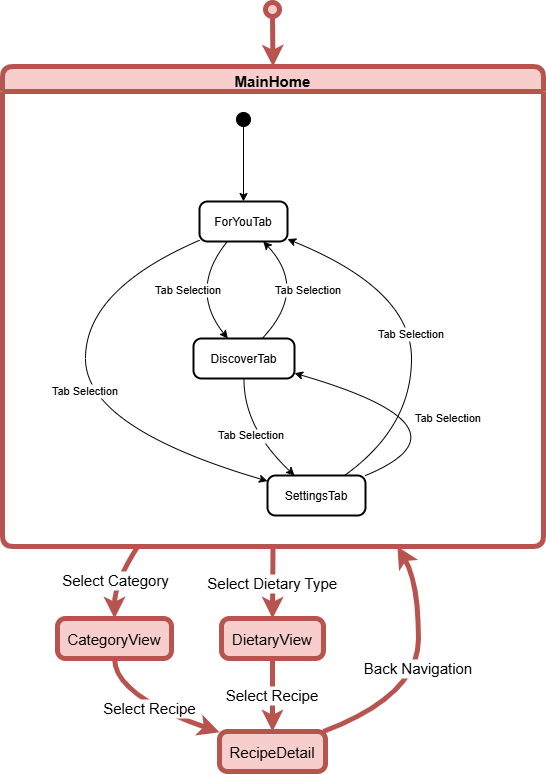

The diagram above was exported from draw.io. Its source (the exported page's mxGraphModel, read from the mxfile embedded in the PNG):
<mxGraphModel dx="1898" dy="1022" grid="0" gridSize="10" guides="0" tooltips="1" connect="1" arrows="1" fold="1" page="1" pageScale="1" pageWidth="827" pageHeight="1169" math="0" shadow="0">
  <root>
    <mxCell id="0" />
    <mxCell id="1" parent="0" />
    <mxCell id="5v8BdQj2G2eV0KmXg3UL-384" value="" style="ellipse;fillColor=#f8cecc;strokeColor=#b85450;strokeWidth=5;fontSize=15;" vertex="1" parent="1">
      <mxGeometry x="283" y="24" width="14" height="14" as="geometry" />
    </mxCell>
    <mxCell id="5v8BdQj2G2eV0KmXg3UL-385" value="MainHome" style="swimlane;fontStyle=1;align=center;verticalAlign=middle;startSize=25;container=0;collapsible=0;rounded=1;arcSize=14;dropTarget=0;verticalAlign=top;fillColor=#f8cecc;strokeColor=#b85450;strokeWidth=5;fontSize=15;" vertex="1" parent="1">
      <mxGeometry x="20" y="88" width="541" height="480" as="geometry" />
    </mxCell>
    <mxCell id="5v8BdQj2G2eV0KmXg3UL-386" value="" style="ellipse;fillColor=strokeColor;" vertex="1" parent="5v8BdQj2G2eV0KmXg3UL-385">
      <mxGeometry x="234" y="46" width="14" height="14" as="geometry" />
    </mxCell>
    <mxCell id="5v8BdQj2G2eV0KmXg3UL-387" value="ForYouTab" style="rounded=1;arcSize=20;strokeWidth=2" vertex="1" parent="5v8BdQj2G2eV0KmXg3UL-385">
      <mxGeometry x="197" y="135" width="88" height="40" as="geometry" />
    </mxCell>
    <mxCell id="5v8BdQj2G2eV0KmXg3UL-388" value="DiscoverTab" style="rounded=1;arcSize=20;strokeWidth=2" vertex="1" parent="5v8BdQj2G2eV0KmXg3UL-385">
      <mxGeometry x="191" y="272" width="101" height="40" as="geometry" />
    </mxCell>
    <mxCell id="5v8BdQj2G2eV0KmXg3UL-389" value="SettingsTab" style="rounded=1;arcSize=20;strokeWidth=2" vertex="1" parent="5v8BdQj2G2eV0KmXg3UL-385">
      <mxGeometry x="265" y="409" width="98" height="40" as="geometry" />
    </mxCell>
    <mxCell id="5v8BdQj2G2eV0KmXg3UL-390" value="" style="curved=1;startArrow=none;;exitX=0.51;exitY=0.96;entryX=0.5;entryY=-0.01;rounded=0;" edge="1" parent="5v8BdQj2G2eV0KmXg3UL-385" source="5v8BdQj2G2eV0KmXg3UL-386" target="5v8BdQj2G2eV0KmXg3UL-387">
      <mxGeometry relative="1" as="geometry">
        <Array as="points" />
      </mxGeometry>
    </mxCell>
    <mxCell id="5v8BdQj2G2eV0KmXg3UL-391" value="Tab Selection" style="curved=1;startArrow=none;;exitX=0.32;exitY=0.99;entryX=0.34;entryY=0;rounded=0;" edge="1" parent="5v8BdQj2G2eV0KmXg3UL-385" source="5v8BdQj2G2eV0KmXg3UL-387" target="5v8BdQj2G2eV0KmXg3UL-388">
      <mxGeometry relative="1" as="geometry">
        <Array as="points">
          <mxPoint x="186" y="223" />
        </Array>
      </mxGeometry>
    </mxCell>
    <mxCell id="5v8BdQj2G2eV0KmXg3UL-392" value="Tab Selection" style="curved=1;startArrow=none;;exitX=0.68;exitY=0;entryX=0.72;entryY=0.99;rounded=0;" edge="1" parent="5v8BdQj2G2eV0KmXg3UL-385" source="5v8BdQj2G2eV0KmXg3UL-388" target="5v8BdQj2G2eV0KmXg3UL-387">
      <mxGeometry relative="1" as="geometry">
        <Array as="points">
          <mxPoint x="306" y="223" />
        </Array>
      </mxGeometry>
    </mxCell>
    <mxCell id="5v8BdQj2G2eV0KmXg3UL-393" value="Tab Selection" style="curved=1;startArrow=none;;exitX=0;exitY=0.97;entryX=0;entryY=0.14;rounded=0;" edge="1" parent="5v8BdQj2G2eV0KmXg3UL-385" source="5v8BdQj2G2eV0KmXg3UL-387" target="5v8BdQj2G2eV0KmXg3UL-389">
      <mxGeometry relative="1" as="geometry">
        <Array as="points">
          <mxPoint x="83" y="223" />
          <mxPoint x="83" y="361" />
        </Array>
      </mxGeometry>
    </mxCell>
    <mxCell id="5v8BdQj2G2eV0KmXg3UL-394" value="Tab Selection" style="curved=1;startArrow=none;;exitX=0.78;exitY=0.01;entryX=1;entryY=0.94;rounded=0;" edge="1" parent="5v8BdQj2G2eV0KmXg3UL-385" source="5v8BdQj2G2eV0KmXg3UL-389" target="5v8BdQj2G2eV0KmXg3UL-387">
      <mxGeometry relative="1" as="geometry">
        <Array as="points">
          <mxPoint x="409" y="361" />
          <mxPoint x="409" y="223" />
        </Array>
      </mxGeometry>
    </mxCell>
    <mxCell id="5v8BdQj2G2eV0KmXg3UL-395" value="Tab Selection" style="curved=1;startArrow=none;;exitX=0.5;exitY=1;entryX=0.28;entryY=0.01;rounded=0;" edge="1" parent="5v8BdQj2G2eV0KmXg3UL-385" source="5v8BdQj2G2eV0KmXg3UL-388" target="5v8BdQj2G2eV0KmXg3UL-389">
      <mxGeometry relative="1" as="geometry">
        <Array as="points">
          <mxPoint x="241" y="361" />
        </Array>
      </mxGeometry>
    </mxCell>
    <mxCell id="5v8BdQj2G2eV0KmXg3UL-396" value="Tab Selection" style="curved=1;startArrow=none;;exitX=0.99;exitY=0.01;entryX=0.99;entryY=0.86;rounded=0;" edge="1" parent="5v8BdQj2G2eV0KmXg3UL-385" source="5v8BdQj2G2eV0KmXg3UL-389" target="5v8BdQj2G2eV0KmXg3UL-388">
      <mxGeometry relative="1" as="geometry">
        <Array as="points">
          <mxPoint x="479" y="361" />
        </Array>
      </mxGeometry>
    </mxCell>
    <mxCell id="5v8BdQj2G2eV0KmXg3UL-397" value="CategoryView" style="rounded=1;arcSize=20;strokeWidth=5;fillColor=#f8cecc;strokeColor=#b85450;fontSize=15;" vertex="1" parent="1">
      <mxGeometry x="75" y="640" width="114" height="40" as="geometry" />
    </mxCell>
    <mxCell id="5v8BdQj2G2eV0KmXg3UL-398" value="DietaryView" style="rounded=1;arcSize=20;strokeWidth=5;fillColor=#f8cecc;strokeColor=#b85450;fontSize=15;" vertex="1" parent="1">
      <mxGeometry x="239" y="640" width="102" height="40" as="geometry" />
    </mxCell>
    <mxCell id="5v8BdQj2G2eV0KmXg3UL-399" value="RecipeDetail" style="rounded=1;arcSize=20;strokeWidth=5;fillColor=#f8cecc;strokeColor=#b85450;fontSize=15;" vertex="1" parent="1">
      <mxGeometry x="237" y="753" width="106" height="40" as="geometry" />
    </mxCell>
    <mxCell id="5v8BdQj2G2eV0KmXg3UL-400" value="Select Recipe" style="curved=1;startArrow=none;;exitX=0.5;exitY=1.01;entryX=0;entryY=0.02;rounded=0;fillColor=#f8cecc;strokeColor=#b85450;strokeWidth=5;fontSize=15;" edge="1" parent="1" source="5v8BdQj2G2eV0KmXg3UL-397" target="5v8BdQj2G2eV0KmXg3UL-399">
      <mxGeometry relative="1" as="geometry">
        <Array as="points">
          <mxPoint x="132" y="717" />
        </Array>
      </mxGeometry>
    </mxCell>
    <mxCell id="5v8BdQj2G2eV0KmXg3UL-401" value="Select Recipe" style="curved=1;startArrow=none;;exitX=0.5;exitY=1.01;entryX=0.5;entryY=-0.01;rounded=0;fillColor=#f8cecc;strokeColor=#b85450;strokeWidth=5;fontSize=15;" edge="1" parent="1" source="5v8BdQj2G2eV0KmXg3UL-398" target="5v8BdQj2G2eV0KmXg3UL-399">
      <mxGeometry relative="1" as="geometry">
        <Array as="points" />
      </mxGeometry>
    </mxCell>
    <mxCell id="5v8BdQj2G2eV0KmXg3UL-402" value="" style="curved=1;startArrow=none;;exitX=0.53;exitY=1;entryX=0.5;entryY=0;rounded=0;fillColor=#f8cecc;strokeColor=#b85450;strokeWidth=5;fontSize=15;" edge="1" parent="1" source="5v8BdQj2G2eV0KmXg3UL-384" target="5v8BdQj2G2eV0KmXg3UL-385">
      <mxGeometry relative="1" as="geometry">
        <Array as="points" />
      </mxGeometry>
    </mxCell>
    <mxCell id="5v8BdQj2G2eV0KmXg3UL-403" value="Select Category" style="curved=1;startArrow=none;;exitX=0.25;exitY=1;entryX=0.5;entryY=0.01;rounded=0;fillColor=#f8cecc;strokeColor=#b85450;strokeWidth=5;fontSize=15;" edge="1" parent="1" source="5v8BdQj2G2eV0KmXg3UL-385" target="5v8BdQj2G2eV0KmXg3UL-397">
      <mxGeometry relative="1" as="geometry">
        <Array as="points">
          <mxPoint x="132" y="604" />
        </Array>
      </mxGeometry>
    </mxCell>
    <mxCell id="5v8BdQj2G2eV0KmXg3UL-404" value="Select Dietary Type" style="curved=1;startArrow=none;;exitX=0.5;exitY=1;entryX=0.5;entryY=0.01;rounded=0;fillColor=#f8cecc;strokeColor=#b85450;strokeWidth=5;fontSize=15;" edge="1" parent="1" source="5v8BdQj2G2eV0KmXg3UL-385" target="5v8BdQj2G2eV0KmXg3UL-398">
      <mxGeometry relative="1" as="geometry">
        <Array as="points" />
      </mxGeometry>
    </mxCell>
    <mxCell id="5v8BdQj2G2eV0KmXg3UL-405" value="Back Navigation" style="curved=1;startArrow=none;;exitX=0.99;exitY=-0.01;entryX=0.73;entryY=1;rounded=0;fillColor=#f8cecc;strokeColor=#b85450;strokeWidth=5;fontSize=15;" edge="1" parent="1" source="5v8BdQj2G2eV0KmXg3UL-399" target="5v8BdQj2G2eV0KmXg3UL-385">
      <mxGeometry relative="1" as="geometry">
        <Array as="points">
          <mxPoint x="436" y="717" />
          <mxPoint x="436" y="604" />
        </Array>
      </mxGeometry>
    </mxCell>
  </root>
</mxGraphModel>